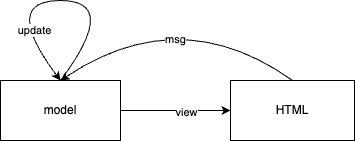

The diagram above was exported from draw.io. Its source (the exported page's mxGraphModel, read from the mxfile embedded in the PNG):
<mxGraphModel dx="697" dy="427" grid="1" gridSize="10" guides="1" tooltips="1" connect="1" arrows="1" fold="1" page="1" pageScale="1" pageWidth="827" pageHeight="1169" math="0" shadow="0">
  <root>
    <mxCell id="0" />
    <mxCell id="1" parent="0" />
    <mxCell id="2" value="model" style="rounded=0;whiteSpace=wrap;html=1;" vertex="1" parent="1">
      <mxGeometry x="120" y="200" width="120" height="60" as="geometry" />
    </mxCell>
    <mxCell id="3" value="HTML" style="rounded=0;whiteSpace=wrap;html=1;" vertex="1" parent="1">
      <mxGeometry x="350" y="200" width="124" height="60" as="geometry" />
    </mxCell>
    <mxCell id="5" value="" style="endArrow=classic;html=1;exitX=1;exitY=0.5;exitDx=0;exitDy=0;entryX=0;entryY=0.5;entryDx=0;entryDy=0;" edge="1" parent="1" source="2" target="3">
      <mxGeometry width="50" height="50" relative="1" as="geometry">
        <mxPoint x="330" y="250" as="sourcePoint" />
        <mxPoint x="380" y="200" as="targetPoint" />
      </mxGeometry>
    </mxCell>
    <mxCell id="6" value="view" style="edgeLabel;html=1;align=center;verticalAlign=middle;resizable=0;points=[];" vertex="1" connectable="0" parent="5">
      <mxGeometry x="0.1788" y="-1" relative="1" as="geometry">
        <mxPoint as="offset" />
      </mxGeometry>
    </mxCell>
    <mxCell id="7" value="" style="curved=1;endArrow=classic;html=1;exitX=0.5;exitY=0;exitDx=0;exitDy=0;entryX=0.5;entryY=0;entryDx=0;entryDy=0;" edge="1" parent="1" source="3" target="2">
      <mxGeometry width="50" height="50" relative="1" as="geometry">
        <mxPoint x="310" y="270" as="sourcePoint" />
        <mxPoint x="380" y="200" as="targetPoint" />
        <Array as="points">
          <mxPoint x="300" y="120" />
        </Array>
      </mxGeometry>
    </mxCell>
    <mxCell id="8" value="msg" style="edgeLabel;html=1;align=center;verticalAlign=middle;resizable=0;points=[];" vertex="1" connectable="0" parent="7">
      <mxGeometry x="0.1659" y="29" relative="1" as="geometry">
        <mxPoint as="offset" />
      </mxGeometry>
    </mxCell>
    <mxCell id="9" value="" style="curved=1;endArrow=classic;html=1;exitX=0.5;exitY=0;exitDx=0;exitDy=0;entryX=0.5;entryY=0;entryDx=0;entryDy=0;" edge="1" parent="1" source="2" target="2">
      <mxGeometry width="50" height="50" relative="1" as="geometry">
        <mxPoint x="272" y="140" as="sourcePoint" />
        <mxPoint x="40" y="140" as="targetPoint" />
        <Array as="points">
          <mxPoint x="240" y="120" />
          <mxPoint x="120" y="120" />
        </Array>
      </mxGeometry>
    </mxCell>
    <mxCell id="10" value="update" style="edgeLabel;html=1;align=center;verticalAlign=middle;resizable=0;points=[];" vertex="1" connectable="0" parent="9">
      <mxGeometry x="0.1659" y="29" relative="1" as="geometry">
        <mxPoint as="offset" />
      </mxGeometry>
    </mxCell>
  </root>
</mxGraphModel>